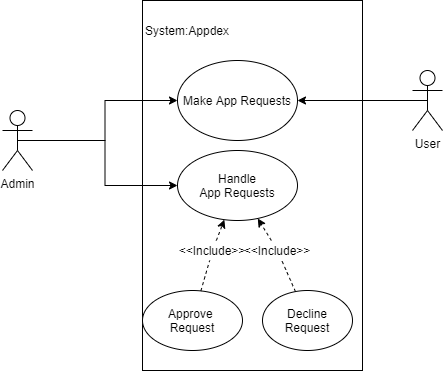

The diagram above was exported from draw.io. Its source (the exported page's mxGraphModel, read from the mxfile embedded in the PNG):
<mxGraphModel dx="1006" dy="717" grid="1" gridSize="10" guides="1" tooltips="1" connect="1" arrows="1" fold="1" page="1" pageScale="1" pageWidth="850" pageHeight="1100" math="0" shadow="0">
  <root>
    <mxCell id="0" />
    <mxCell id="1" parent="0" />
    <mxCell id="ThgsWyiZDtugiEs3_0zl-1" value="" style="rounded=0;whiteSpace=wrap;html=1;" vertex="1" parent="1">
      <mxGeometry x="360" y="340" width="220" height="370" as="geometry" />
    </mxCell>
    <mxCell id="ThgsWyiZDtugiEs3_0zl-2" value="Make App Requests" style="ellipse;whiteSpace=wrap;html=1;" vertex="1" parent="1">
      <mxGeometry x="395" y="400" width="120" height="80" as="geometry" />
    </mxCell>
    <mxCell id="ThgsWyiZDtugiEs3_0zl-6" style="edgeStyle=orthogonalEdgeStyle;rounded=0;orthogonalLoop=1;jettySize=auto;html=1;exitX=0.5;exitY=0.5;exitDx=0;exitDy=0;exitPerimeter=0;" edge="1" parent="1" source="ThgsWyiZDtugiEs3_0zl-3" target="ThgsWyiZDtugiEs3_0zl-2">
      <mxGeometry relative="1" as="geometry" />
    </mxCell>
    <mxCell id="ThgsWyiZDtugiEs3_0zl-12" style="edgeStyle=orthogonalEdgeStyle;rounded=0;orthogonalLoop=1;jettySize=auto;html=1;exitX=0.5;exitY=0.5;exitDx=0;exitDy=0;exitPerimeter=0;" edge="1" parent="1" source="ThgsWyiZDtugiEs3_0zl-3" target="ThgsWyiZDtugiEs3_0zl-8">
      <mxGeometry relative="1" as="geometry" />
    </mxCell>
    <mxCell id="ThgsWyiZDtugiEs3_0zl-3" value="Admin" style="shape=umlActor;verticalLabelPosition=bottom;verticalAlign=top;html=1;outlineConnect=0;" vertex="1" parent="1">
      <mxGeometry x="220" y="450" width="30" height="60" as="geometry" />
    </mxCell>
    <mxCell id="ThgsWyiZDtugiEs3_0zl-5" style="edgeStyle=orthogonalEdgeStyle;rounded=0;orthogonalLoop=1;jettySize=auto;html=1;exitX=0.5;exitY=0.5;exitDx=0;exitDy=0;exitPerimeter=0;" edge="1" parent="1" source="ThgsWyiZDtugiEs3_0zl-4" target="ThgsWyiZDtugiEs3_0zl-2">
      <mxGeometry relative="1" as="geometry" />
    </mxCell>
    <mxCell id="ThgsWyiZDtugiEs3_0zl-4" value="User" style="shape=umlActor;verticalLabelPosition=bottom;verticalAlign=top;html=1;outlineConnect=0;" vertex="1" parent="1">
      <mxGeometry x="630" y="410" width="30" height="60" as="geometry" />
    </mxCell>
    <mxCell id="ThgsWyiZDtugiEs3_0zl-7" value="Approve &lt;br&gt;Request" style="ellipse;whiteSpace=wrap;html=1;" vertex="1" parent="1">
      <mxGeometry x="360" y="630" width="100" height="60" as="geometry" />
    </mxCell>
    <mxCell id="ThgsWyiZDtugiEs3_0zl-8" value="Handle&lt;br&gt;App Requests" style="ellipse;whiteSpace=wrap;html=1;" vertex="1" parent="1">
      <mxGeometry x="395" y="490" width="120" height="70" as="geometry" />
    </mxCell>
    <mxCell id="ThgsWyiZDtugiEs3_0zl-9" value="Decline Request" style="ellipse;whiteSpace=wrap;html=1;" vertex="1" parent="1">
      <mxGeometry x="480" y="630" width="90" height="60" as="geometry" />
    </mxCell>
    <mxCell id="ThgsWyiZDtugiEs3_0zl-10" value="" style="endArrow=classic;html=1;dashed=1;startArrow=none;" edge="1" parent="1" source="ThgsWyiZDtugiEs3_0zl-14" target="ThgsWyiZDtugiEs3_0zl-8">
      <mxGeometry width="50" height="50" relative="1" as="geometry">
        <mxPoint x="400" y="470" as="sourcePoint" />
        <mxPoint x="450" y="420" as="targetPoint" />
      </mxGeometry>
    </mxCell>
    <mxCell id="ThgsWyiZDtugiEs3_0zl-11" value="" style="endArrow=classic;html=1;dashed=1;startArrow=none;" edge="1" parent="1" source="ThgsWyiZDtugiEs3_0zl-16" target="ThgsWyiZDtugiEs3_0zl-8">
      <mxGeometry width="50" height="50" relative="1" as="geometry">
        <mxPoint x="400" y="470" as="sourcePoint" />
        <mxPoint x="450" y="420" as="targetPoint" />
      </mxGeometry>
    </mxCell>
    <mxCell id="ThgsWyiZDtugiEs3_0zl-13" value="System:Appdex" style="text;html=1;strokeColor=none;fillColor=none;align=center;verticalAlign=middle;whiteSpace=wrap;rounded=0;" vertex="1" parent="1">
      <mxGeometry x="385" y="360" width="40" height="20" as="geometry" />
    </mxCell>
    <mxCell id="ThgsWyiZDtugiEs3_0zl-14" value="&amp;lt;&amp;lt;Include&amp;gt;&amp;gt;" style="text;html=1;strokeColor=none;fillColor=none;align=center;verticalAlign=middle;whiteSpace=wrap;rounded=0;" vertex="1" parent="1">
      <mxGeometry x="410" y="580" width="40" height="20" as="geometry" />
    </mxCell>
    <mxCell id="ThgsWyiZDtugiEs3_0zl-15" value="" style="endArrow=none;html=1;dashed=1;" edge="1" parent="1" source="ThgsWyiZDtugiEs3_0zl-7" target="ThgsWyiZDtugiEs3_0zl-14">
      <mxGeometry width="50" height="50" relative="1" as="geometry">
        <mxPoint x="419.71146590407307" y="630.5713154422028" as="sourcePoint" />
        <mxPoint x="443.5478204538665" y="559.3565386384007" as="targetPoint" />
      </mxGeometry>
    </mxCell>
    <mxCell id="ThgsWyiZDtugiEs3_0zl-16" value="&amp;lt;&amp;lt;Include&amp;gt;&amp;gt;" style="text;html=1;strokeColor=none;fillColor=none;align=center;verticalAlign=middle;whiteSpace=wrap;rounded=0;" vertex="1" parent="1">
      <mxGeometry x="475" y="580" width="40" height="20" as="geometry" />
    </mxCell>
    <mxCell id="ThgsWyiZDtugiEs3_0zl-17" value="" style="endArrow=none;html=1;dashed=1;" edge="1" parent="1" source="ThgsWyiZDtugiEs3_0zl-9" target="ThgsWyiZDtugiEs3_0zl-16">
      <mxGeometry width="50" height="50" relative="1" as="geometry">
        <mxPoint x="510.39104107483126" y="631.624906703038" as="sourcePoint" />
        <mxPoint x="472.37092387683333" y="558.50106747675" as="targetPoint" />
      </mxGeometry>
    </mxCell>
  </root>
</mxGraphModel>